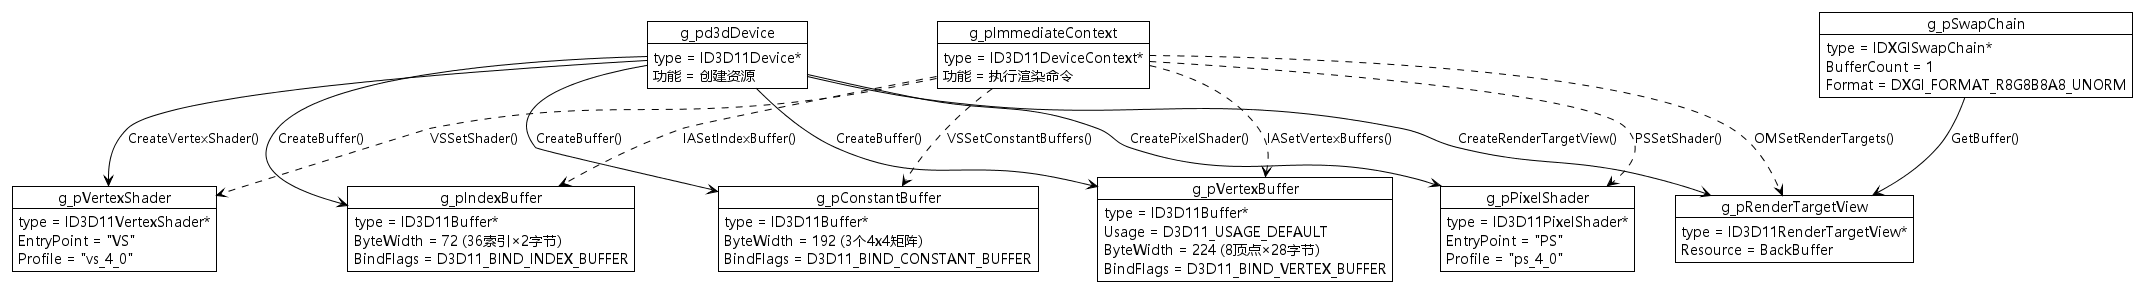

The diagram above was rendered by PlantUML. Its source (embedded in the PNG):
@startuml Tutorial04_ObjectDiagram
!theme plain
skinparam defaultFontName Microsoft YaHei

object "g_pd3dDevice" as device {
    type = ID3D11Device*
    功能 = 创建资源
}

object "g_pImmediateContext" as context {
    type = ID3D11DeviceContext*
    功能 = 执行渲染命令
}

object "g_pSwapChain" as swapchain {
    type = IDXGISwapChain*
    BufferCount = 1
    Format = DXGI_FORMAT_R8G8B8A8_UNORM
}

object "g_pVertexBuffer" as vb {
    type = ID3D11Buffer*
    Usage = D3D11_USAGE_DEFAULT
    ByteWidth = 224 (8顶点×28字节)
    BindFlags = D3D11_BIND_VERTEX_BUFFER
}

object "g_pIndexBuffer" as ib {
    type = ID3D11Buffer*
    ByteWidth = 72 (36索引×2字节)
    BindFlags = D3D11_BIND_INDEX_BUFFER
}

object "g_pConstantBuffer" as cb {
    type = ID3D11Buffer*
    ByteWidth = 192 (3个4x4矩阵)
    BindFlags = D3D11_BIND_CONSTANT_BUFFER
}

object "g_pVertexShader" as vs {
    type = ID3D11VertexShader*
    EntryPoint = "VS"
    Profile = "vs_4_0"
}

object "g_pPixelShader" as ps {
    type = ID3D11PixelShader*
    EntryPoint = "PS"
    Profile = "ps_4_0"
}

object "g_pRenderTargetView" as rtv {
    type = ID3D11RenderTargetView*
    Resource = BackBuffer
}

device --> vb : CreateBuffer()
device --> ib : CreateBuffer()
device --> cb : CreateBuffer()
device --> vs : CreateVertexShader()
device --> ps : CreatePixelShader()
device --> rtv : CreateRenderTargetView()
swapchain --> rtv : GetBuffer()
context ..> vb : IASetVertexBuffers()
context ..> ib : IASetIndexBuffer()
context ..> cb : VSSetConstantBuffers()
context ..> vs : VSSetShader()
context ..> ps : PSSetShader()
context ..> rtv : OMSetRenderTargets()

@enduml